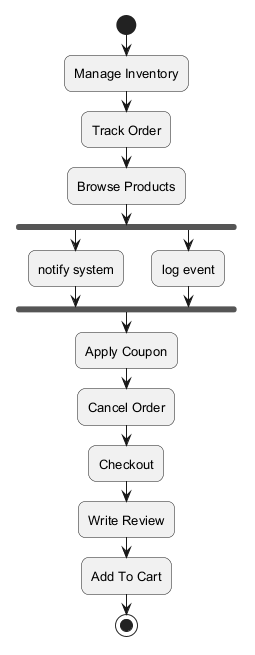

The diagram above was rendered by PlantUML. Its source (embedded in the PNG):
@startuml
skinparam backgroundColor #FFFFFF
skinparam roundCorner 15
skinparam defaultFontSize 13
start
:Manage Inventory;
:Track Order;
:Browse Products;
fork
:notify system;
fork again
:log event;
end fork
:Apply Coupon;
:Cancel Order;
:Checkout;
:Write Review;
:Add To Cart;
stop
@enduml